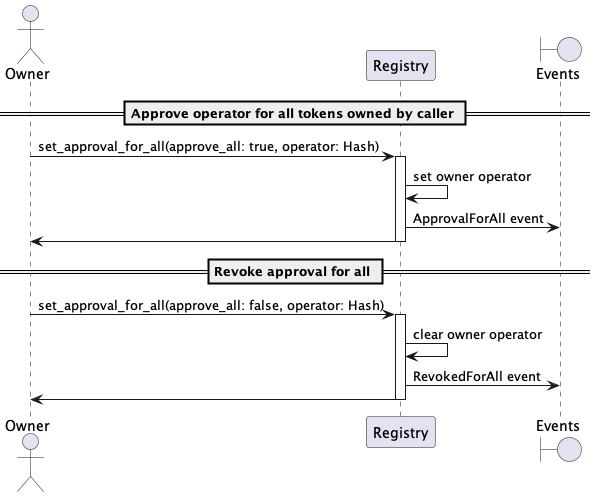

The diagram above was rendered by PlantUML. Its source (embedded in the PNG):
@startuml
'https://plantuml.com/sequence-diagram

'autonumber
actor Owner
participant "Registry"
boundary "Events"

== Approve operator for all tokens owned by caller ==

Owner -> Registry: set_approval_for_all(approve_all: true, operator: Hash)
activate Registry
Registry -> Registry: set owner operator
Registry -> "Events": ApprovalForAll event
Registry -> Owner
deactivate Registry

== Revoke approval for all ==

Owner -> Registry: set_approval_for_all(approve_all: false, operator: Hash)
activate Registry
Registry -> Registry: clear owner operator
Registry -> "Events": RevokedForAll event
Registry -> Owner
deactivate Registry

@enduml